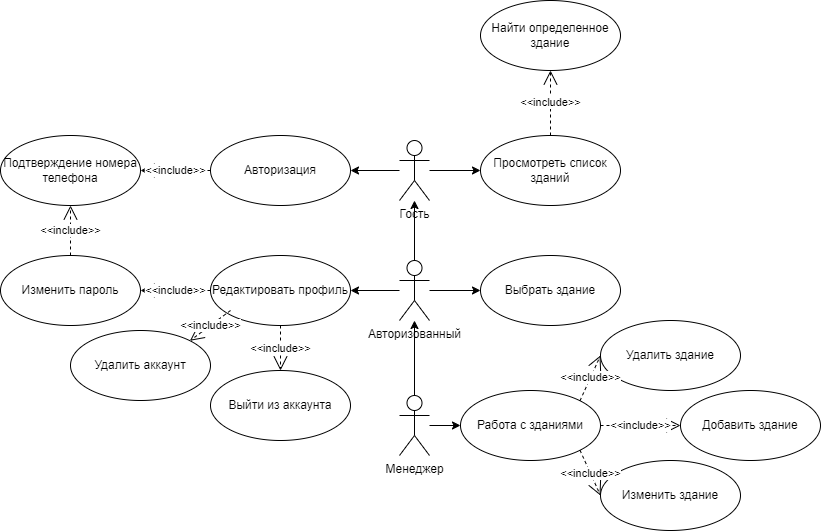

The diagram above was exported from draw.io. Its source (the exported page's mxGraphModel, read from the mxfile embedded in the PNG):
<mxGraphModel dx="1002" dy="575" grid="1" gridSize="10" guides="1" tooltips="1" connect="1" arrows="1" fold="1" page="1" pageScale="1" pageWidth="827" pageHeight="1169" math="0" shadow="0">
  <root>
    <mxCell id="0" />
    <mxCell id="1" parent="0" />
    <mxCell id="2xhgTNmKv0Ep92_alDsY-14" style="edgeStyle=orthogonalEdgeStyle;rounded=0;orthogonalLoop=1;jettySize=auto;html=1;" parent="1" source="2xhgTNmKv0Ep92_alDsY-2" target="2xhgTNmKv0Ep92_alDsY-11" edge="1">
      <mxGeometry relative="1" as="geometry" />
    </mxCell>
    <mxCell id="2xhgTNmKv0Ep92_alDsY-28" style="edgeStyle=orthogonalEdgeStyle;rounded=0;orthogonalLoop=1;jettySize=auto;html=1;" parent="1" source="2xhgTNmKv0Ep92_alDsY-2" target="2xhgTNmKv0Ep92_alDsY-27" edge="1">
      <mxGeometry relative="1" as="geometry" />
    </mxCell>
    <mxCell id="2xhgTNmKv0Ep92_alDsY-2" value="Гость" style="shape=umlActor;verticalLabelPosition=bottom;verticalAlign=top;html=1;outlineConnect=0;" parent="1" vertex="1">
      <mxGeometry x="399" y="170" width="30" height="60" as="geometry" />
    </mxCell>
    <mxCell id="2xhgTNmKv0Ep92_alDsY-9" style="edgeStyle=orthogonalEdgeStyle;rounded=0;orthogonalLoop=1;jettySize=auto;html=1;" parent="1" source="2xhgTNmKv0Ep92_alDsY-3" target="2xhgTNmKv0Ep92_alDsY-2" edge="1">
      <mxGeometry relative="1" as="geometry" />
    </mxCell>
    <mxCell id="2xhgTNmKv0Ep92_alDsY-21" style="edgeStyle=orthogonalEdgeStyle;rounded=0;orthogonalLoop=1;jettySize=auto;html=1;entryX=1;entryY=0.5;entryDx=0;entryDy=0;" parent="1" source="2xhgTNmKv0Ep92_alDsY-3" target="2xhgTNmKv0Ep92_alDsY-15" edge="1">
      <mxGeometry relative="1" as="geometry" />
    </mxCell>
    <mxCell id="2xhgTNmKv0Ep92_alDsY-26" style="edgeStyle=orthogonalEdgeStyle;rounded=0;orthogonalLoop=1;jettySize=auto;html=1;" parent="1" source="2xhgTNmKv0Ep92_alDsY-3" target="2xhgTNmKv0Ep92_alDsY-23" edge="1">
      <mxGeometry relative="1" as="geometry" />
    </mxCell>
    <mxCell id="2xhgTNmKv0Ep92_alDsY-3" value="Авторизованный" style="shape=umlActor;verticalLabelPosition=bottom;verticalAlign=top;html=1;outlineConnect=0;" parent="1" vertex="1">
      <mxGeometry x="399" y="290" width="30" height="60" as="geometry" />
    </mxCell>
    <mxCell id="2xhgTNmKv0Ep92_alDsY-7" style="edgeStyle=orthogonalEdgeStyle;rounded=0;orthogonalLoop=1;jettySize=auto;html=1;" parent="1" source="2xhgTNmKv0Ep92_alDsY-4" target="2xhgTNmKv0Ep92_alDsY-3" edge="1">
      <mxGeometry relative="1" as="geometry" />
    </mxCell>
    <mxCell id="2xhgTNmKv0Ep92_alDsY-30" style="edgeStyle=orthogonalEdgeStyle;rounded=0;orthogonalLoop=1;jettySize=auto;html=1;" parent="1" source="2xhgTNmKv0Ep92_alDsY-4" target="2xhgTNmKv0Ep92_alDsY-29" edge="1">
      <mxGeometry relative="1" as="geometry" />
    </mxCell>
    <mxCell id="2xhgTNmKv0Ep92_alDsY-4" value="Менеджер" style="shape=umlActor;verticalLabelPosition=bottom;verticalAlign=top;html=1;outlineConnect=0;" parent="1" vertex="1">
      <mxGeometry x="399" y="425" width="30" height="60" as="geometry" />
    </mxCell>
    <mxCell id="2xhgTNmKv0Ep92_alDsY-11" value="Авторизация" style="ellipse;whiteSpace=wrap;html=1;" parent="1" vertex="1">
      <mxGeometry x="210" y="165" width="140" height="70" as="geometry" />
    </mxCell>
    <mxCell id="2xhgTNmKv0Ep92_alDsY-12" value="Подтверждение номера телефона" style="ellipse;whiteSpace=wrap;html=1;" parent="1" vertex="1">
      <mxGeometry y="165" width="140" height="70" as="geometry" />
    </mxCell>
    <mxCell id="2xhgTNmKv0Ep92_alDsY-15" value="Редактировать профиль" style="ellipse;whiteSpace=wrap;html=1;" parent="1" vertex="1">
      <mxGeometry x="210" y="285" width="140" height="70" as="geometry" />
    </mxCell>
    <mxCell id="2xhgTNmKv0Ep92_alDsY-16" value="Выйти из аккаунта" style="ellipse;whiteSpace=wrap;html=1;" parent="1" vertex="1">
      <mxGeometry x="210" y="400" width="140" height="70" as="geometry" />
    </mxCell>
    <mxCell id="2xhgTNmKv0Ep92_alDsY-17" value="Изменить пароль" style="ellipse;whiteSpace=wrap;html=1;" parent="1" vertex="1">
      <mxGeometry y="285" width="140" height="70" as="geometry" />
    </mxCell>
    <mxCell id="2xhgTNmKv0Ep92_alDsY-18" value="&amp;lt;&amp;lt;include&amp;gt;&amp;gt;" style="endArrow=open;endSize=12;dashed=1;html=1;rounded=0;exitX=0;exitY=0.5;exitDx=0;exitDy=0;entryX=1;entryY=0.5;entryDx=0;entryDy=0;" parent="1" source="2xhgTNmKv0Ep92_alDsY-11" target="2xhgTNmKv0Ep92_alDsY-12" edge="1">
      <mxGeometry width="160" relative="1" as="geometry">
        <mxPoint x="330" y="430" as="sourcePoint" />
        <mxPoint x="490" y="430" as="targetPoint" />
      </mxGeometry>
    </mxCell>
    <mxCell id="2xhgTNmKv0Ep92_alDsY-19" value="&amp;lt;&amp;lt;include&amp;gt;&amp;gt;" style="endArrow=open;endSize=12;dashed=1;html=1;rounded=0;exitX=0.5;exitY=1;exitDx=0;exitDy=0;" parent="1" source="2xhgTNmKv0Ep92_alDsY-15" target="2xhgTNmKv0Ep92_alDsY-16" edge="1">
      <mxGeometry width="160" relative="1" as="geometry">
        <mxPoint x="330" y="370" as="sourcePoint" />
        <mxPoint x="180" y="190" as="targetPoint" />
      </mxGeometry>
    </mxCell>
    <mxCell id="2xhgTNmKv0Ep92_alDsY-20" value="&amp;lt;&amp;lt;include&amp;gt;&amp;gt;" style="endArrow=open;endSize=12;dashed=1;html=1;rounded=0;exitX=0;exitY=0.5;exitDx=0;exitDy=0;entryX=1;entryY=0.5;entryDx=0;entryDy=0;" parent="1" source="2xhgTNmKv0Ep92_alDsY-15" target="2xhgTNmKv0Ep92_alDsY-17" edge="1">
      <mxGeometry width="160" relative="1" as="geometry">
        <mxPoint x="230" y="200" as="sourcePoint" />
        <mxPoint x="190" y="200" as="targetPoint" />
      </mxGeometry>
    </mxCell>
    <mxCell id="2xhgTNmKv0Ep92_alDsY-23" value="Выбрать здание" style="ellipse;whiteSpace=wrap;html=1;" parent="1" vertex="1">
      <mxGeometry x="480" y="285" width="140" height="70" as="geometry" />
    </mxCell>
    <mxCell id="2xhgTNmKv0Ep92_alDsY-24" value="&amp;lt;&amp;lt;include&amp;gt;&amp;gt;" style="endArrow=open;endSize=12;dashed=1;html=1;rounded=0;exitX=0.5;exitY=0;exitDx=0;exitDy=0;entryX=0.5;entryY=1;entryDx=0;entryDy=0;" parent="1" source="2xhgTNmKv0Ep92_alDsY-17" target="2xhgTNmKv0Ep92_alDsY-12" edge="1">
      <mxGeometry width="160" relative="1" as="geometry">
        <mxPoint x="220" y="190" as="sourcePoint" />
        <mxPoint x="180" y="190" as="targetPoint" />
      </mxGeometry>
    </mxCell>
    <mxCell id="2xhgTNmKv0Ep92_alDsY-27" value="Просмотреть список зданий" style="ellipse;whiteSpace=wrap;html=1;" parent="1" vertex="1">
      <mxGeometry x="480" y="165" width="140" height="70" as="geometry" />
    </mxCell>
    <mxCell id="2xhgTNmKv0Ep92_alDsY-29" value="Работа с зданиями" style="ellipse;whiteSpace=wrap;html=1;" parent="1" vertex="1">
      <mxGeometry x="460" y="420" width="140" height="70" as="geometry" />
    </mxCell>
    <mxCell id="2xhgTNmKv0Ep92_alDsY-31" value="Найти определенное здание" style="ellipse;whiteSpace=wrap;html=1;" parent="1" vertex="1">
      <mxGeometry x="480" y="30" width="140" height="70" as="geometry" />
    </mxCell>
    <mxCell id="2xhgTNmKv0Ep92_alDsY-34" value="&amp;lt;&amp;lt;include&amp;gt;&amp;gt;" style="endArrow=open;endSize=12;dashed=1;html=1;rounded=0;exitX=0.5;exitY=0;exitDx=0;exitDy=0;entryX=0.5;entryY=1;entryDx=0;entryDy=0;" parent="1" source="2xhgTNmKv0Ep92_alDsY-27" target="2xhgTNmKv0Ep92_alDsY-31" edge="1">
      <mxGeometry width="160" relative="1" as="geometry">
        <mxPoint x="60" y="315" as="sourcePoint" />
        <mxPoint x="60" y="245" as="targetPoint" />
      </mxGeometry>
    </mxCell>
    <mxCell id="2xhgTNmKv0Ep92_alDsY-35" value="Удалить здание" style="ellipse;whiteSpace=wrap;html=1;" parent="1" vertex="1">
      <mxGeometry x="600" y="350" width="140" height="70" as="geometry" />
    </mxCell>
    <mxCell id="2xhgTNmKv0Ep92_alDsY-36" value="Добавить здание" style="ellipse;whiteSpace=wrap;html=1;" parent="1" vertex="1">
      <mxGeometry x="680" y="420" width="140" height="70" as="geometry" />
    </mxCell>
    <mxCell id="2xhgTNmKv0Ep92_alDsY-37" value="Изменить здание" style="ellipse;whiteSpace=wrap;html=1;" parent="1" vertex="1">
      <mxGeometry x="600" y="490" width="140" height="70" as="geometry" />
    </mxCell>
    <mxCell id="2xhgTNmKv0Ep92_alDsY-38" value="&amp;lt;&amp;lt;include&amp;gt;&amp;gt;" style="endArrow=open;endSize=12;dashed=1;html=1;rounded=0;exitX=1;exitY=0;exitDx=0;exitDy=0;entryX=0;entryY=0.5;entryDx=0;entryDy=0;" parent="1" source="2xhgTNmKv0Ep92_alDsY-29" target="2xhgTNmKv0Ep92_alDsY-35" edge="1">
      <mxGeometry width="160" relative="1" as="geometry">
        <mxPoint x="220" y="275" as="sourcePoint" />
        <mxPoint x="140" y="275" as="targetPoint" />
      </mxGeometry>
    </mxCell>
    <mxCell id="2xhgTNmKv0Ep92_alDsY-39" value="&amp;lt;&amp;lt;include&amp;gt;&amp;gt;" style="endArrow=open;endSize=12;dashed=1;html=1;rounded=0;exitX=1;exitY=0.5;exitDx=0;exitDy=0;entryX=0;entryY=0.5;entryDx=0;entryDy=0;" parent="1" source="2xhgTNmKv0Ep92_alDsY-29" target="2xhgTNmKv0Ep92_alDsY-36" edge="1">
      <mxGeometry width="160" relative="1" as="geometry">
        <mxPoint x="609" y="440" as="sourcePoint" />
        <mxPoint x="710" y="455" as="targetPoint" />
      </mxGeometry>
    </mxCell>
    <mxCell id="2xhgTNmKv0Ep92_alDsY-40" value="&amp;lt;&amp;lt;include&amp;gt;&amp;gt;" style="endArrow=open;endSize=12;dashed=1;html=1;rounded=0;exitX=1;exitY=1;exitDx=0;exitDy=0;entryX=0;entryY=0.5;entryDx=0;entryDy=0;" parent="1" source="2xhgTNmKv0Ep92_alDsY-29" target="2xhgTNmKv0Ep92_alDsY-37" edge="1">
      <mxGeometry width="160" relative="1" as="geometry">
        <mxPoint x="619" y="450" as="sourcePoint" />
        <mxPoint x="660" y="390" as="targetPoint" />
      </mxGeometry>
    </mxCell>
    <mxCell id="DIX22GG1-djsi1jYFRqH-2" value="Удалить аккаунт" style="ellipse;whiteSpace=wrap;html=1;" parent="1" vertex="1">
      <mxGeometry x="70" y="360" width="140" height="70" as="geometry" />
    </mxCell>
    <mxCell id="DIX22GG1-djsi1jYFRqH-3" value="&amp;lt;&amp;lt;include&amp;gt;&amp;gt;" style="endArrow=open;endSize=12;dashed=1;html=1;rounded=0;entryX=1;entryY=0;entryDx=0;entryDy=0;" parent="1" target="DIX22GG1-djsi1jYFRqH-2" edge="1">
      <mxGeometry width="160" relative="1" as="geometry">
        <mxPoint x="230" y="340" as="sourcePoint" />
        <mxPoint x="150" y="330" as="targetPoint" />
      </mxGeometry>
    </mxCell>
  </root>
</mxGraphModel>